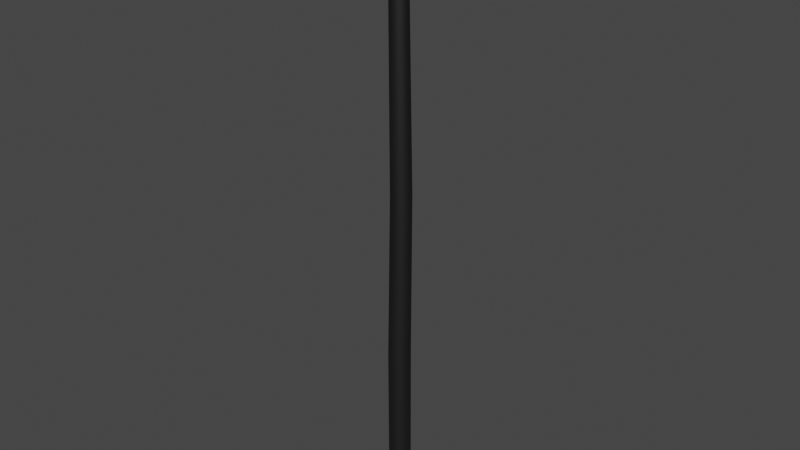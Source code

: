 # Source: Tree4_003.blend  (saved by Blender 2.91.10; exported with 4.5.12 LTS)
import bpy
from mathutils import Matrix  # noqa: F401  (used for matrix-valued properties, if any)

bpy.ops.wm.read_factory_settings(use_empty=True)
scene = bpy.context.scene
scene.name = 'Scene'

# ---- materials (node trees are filled in below, after node groups)
mat_tree_001 = bpy.data.materials.new('Tree_001')
mat_tree_001.use_transparent_shadow = False
mat_tree_001.diffuse_color = (0.05098, 0.05098, 0.05098, 1.0)
mat_tree_001.roughness = 0.69
mat_tree_001.metallic = 1.0

# ---- material node trees
mat_tree_001.use_nodes = True; mat_tree_001.node_tree.nodes.clear()
_N = mat_tree_001.node_tree.nodes; _L = mat_tree_001.node_tree.links
n0 = _N.new('ShaderNodeBsdfPrincipled'); n0.name = 'Principled BSDF'; n0.location = (10, 300)
n0.distribution = 'GGX'
n0.subsurface_method = 'BURLEY'
n0.inputs[0].default_value = (0.05098, 0.05098, 0.05098, 1.0)
n0.inputs[1].default_value = 1.0
n0.inputs[2].default_value = 0.69
n0.inputs[3].default_value = 1.45
n0.inputs[27].default_value = (0.0, 0.0, 0.0, 1.0)
n1 = _N.new('ShaderNodeOutputMaterial'); n1.name = 'Material Output'; n1.location = (300, 300)
n2 = _N.new('ShaderNodeNormalMap'); n2.name = 'Normal Map'; n2.location = (-300, -300)
n2.label = 'Normal/Map'
_L.new(n0.outputs[0], n1.inputs[0])
_L.new(n2.outputs[0], n0.inputs[5])
n1.is_active_output = True

# ---- world
world_world = bpy.data.worlds.new('World'); scene.world = world_world
world_world.use_nodes = True; world_world.node_tree.nodes.clear()
_N = world_world.node_tree.nodes; _L = world_world.node_tree.links
n0 = _N.new('ShaderNodeOutputWorld'); n0.name = 'World Output'; n0.location = (300, 300)
n1 = _N.new('ShaderNodeBackground'); n1.name = 'Background'; n1.location = (10, 300)
n1.inputs[0].default_value = (0.05088, 0.05088, 0.05088, 1.0)
_L.new(n1.outputs[0], n0.inputs[0])
n0.is_active_output = True
world_world.color = (0.05088, 0.05088, 0.05088)
world_world.use_sun_shadow = False
world_world.sun_shadow_jitter_overblur = 0.0

# ---- meshes
me_mesh = bpy.data.meshes.new('Mesh')
me_mesh.from_pydata([(0.02155, 0.3702, 0.004312), (-0.06864, 0.2701, 21.96), (0.2567, 0.2938, 0.004312), (0.1077, 0.2128, 21.96), (0.402, 0.09377, 0.004311), (0.2166, 0.06285, 21.96), (0.402, -0.1534, 0.004312), (0.2166, -0.1225, 21.96), (0.2567, -0.3534, 0.004312), (0.1077, -0.2725, 21.96), (0.02155, -0.4298, 0.004312), (-0.06864, -0.3298, 21.96), (-0.2136, -0.3534, 0.004312), (-0.245, -0.2725, 21.96), (-0.3589, -0.1534, 0.004312), (-0.3539, -0.1225, 21.96), (-0.3589, 0.09377, 0.004311), (-0.3539, 0.06285, 21.96), (-0.2136, 0.2938, 0.004312), (-0.245, 0.2128, 21.96), (0.06664, 0.338, 12.06), (0.2828, 0.2677, 12.06), (0.4165, 0.08382, 12.06), (0.4165, -0.1435, 12.06), (0.2828, -0.3274, 12.06), (0.06664, -0.3976, 12.06), (-0.1495, -0.3274, 12.06), (-0.2832, -0.1435, 12.06), (-0.2832, 0.08382, 12.06), (-0.1495, 0.2677, 12.06), (0.2341, 0.2938, 6.032), (0.3794, 0.09377, 6.032), (0.3794, -0.1534, 6.032), (0.2341, -0.3534, 6.032), (-0.0009976, -0.4298, 6.032), (-0.2361, -0.3534, 6.032), (-0.3814, -0.1534, 6.032), (-0.3814, 0.09377, 6.032), (-0.2361, 0.2938, 6.032), (-0.0009976, 0.3702, 6.032)], [], [(20, 1, 3), (5, 22, 21), (3, 5, 21), (20, 3, 21), (22, 5, 7), (9, 24, 23), (7, 9, 23), (22, 7, 23), (24, 9, 11), (13, 26, 25), (11, 13, 25), (24, 11, 25), (26, 13, 15), (17, 28, 27), (15, 17, 27), (26, 15, 27), (28, 17, 19), (1, 20, 29), (19, 1, 29), (28, 19, 29), (37, 28, 29), (38, 37, 29), (38, 29, 20), (38, 20, 39), (35, 26, 27), (36, 35, 27), (36, 27, 28), (36, 28, 37), (33, 24, 25), (34, 33, 25), (34, 25, 26), (34, 26, 35), (31, 22, 23), (32, 31, 23), (32, 23, 24), (32, 24, 33), (39, 20, 21), (30, 39, 21), (30, 21, 22), (30, 22, 31), (0, 39, 30), (31, 4, 2), (30, 31, 2), (0, 30, 2), (4, 31, 32), (33, 8, 6), (32, 33, 6), (4, 32, 6), (8, 33, 34), (35, 12, 10), (34, 35, 10), (8, 34, 10), (12, 35, 36), (37, 16, 14), (36, 37, 14), (12, 36, 14), (16, 37, 38), (39, 0, 18), (38, 39, 18), (16, 38, 18)])
me_mesh.polygons.foreach_set('use_smooth', [True] * 60)
me_mesh.materials.append(mat_tree_001)
me_mesh.use_remesh_fix_poles = True
me_mesh.use_remesh_preserve_attributes = False
me_mesh.use_mirror_vertex_groups = False
me_mesh.update()
me_mesh.normals_split_custom_set([tuple(v) for v in zip(*[iter([0.002442, 1.0, 0.006103, -0.002694, 1.0, 0.006818, 0.586, 0.8102, 0.01486, 0.9506, 0.3097, 0.01985, 0.9513, 0.3083, 0.007244, 0.5894, 0.8078, 0.00681, 0.586, 0.8102, 0.01486, 0.9506, 0.3097, 0.01985, 0.5894, 0.8078, 0.00681, 0.002442, 1.0, 0.006103, 0.586, 0.8102, 0.01486, 0.5894, 0.8078, 0.00681, 0.9513, 0.3083, 0.007244, 0.9506, 0.3097, 0.01985, 0.9506, -0.3097, 0.01985, 0.586, -0.8102, 0.01487, 0.5894, -0.8078, 0.00681, 0.9513, -0.3083, 0.007244, 0.9506, -0.3097, 0.01985, 0.586, -0.8102, 0.01487, 0.9513, -0.3083, 0.007244, 0.9513, 0.3083, 0.007244, 0.9506, -0.3097, 0.01985, 0.9513, -0.3083, 0.007244, 0.5894, -0.8078, 0.00681, 0.586, -0.8102, 0.01487, -0.002691, -1.0, 0.006818, -0.5895, -0.8077, -0.001204, -0.5862, -0.8102, 0.00539, 0.002443, -1.0, 0.006103, -0.002691, -1.0, 0.006818, -0.5895, -0.8077, -0.001204, 0.002443, -1.0, 0.006103, 0.5894, -0.8078, 0.00681, -0.002691, -1.0, 0.006818, 0.002443, -1.0, 0.006103, -0.5862, -0.8102, 0.00539, -0.5895, -0.8077, -0.001204, -0.9513, -0.3082, -0.00615, -0.9513, 0.3082, -0.006149, -0.9508, 0.3097, 0.004946, -0.9508, -0.3097, 0.004945, -0.9513, -0.3082, -0.00615, -0.9513, 0.3082, -0.006149, -0.9508, -0.3097, 0.004945, -0.5862, -0.8102, 0.00539, -0.9513, -0.3082, -0.00615, -0.9508, -0.3097, 0.004945, -0.9508, 0.3097, 0.004946, -0.9513, 0.3082, -0.006149, -0.5895, 0.8077, -0.001204, -0.002694, 1.0, 0.006818, 0.002442, 1.0, 0.006103, -0.5862, 0.8102, 0.00539, -0.5895, 0.8077, -0.001204, -0.002694, 1.0, 0.006818, -0.5862, 0.8102, 0.00539, -0.9508, 0.3097, 0.004946, -0.5895, 0.8077, -0.001204, -0.5862, 0.8102, 0.00539, -0.9512, 0.3086, 0.006217, -0.9508, 0.3097, 0.004946, -0.5862, 0.8102, 0.00539, -0.5887, 0.8083, 0.004869, -0.9512, 0.3086, 0.006217, -0.5862, 0.8102, 0.00539, -0.5887, 0.8083, 0.004869, -0.5862, 0.8102, 0.00539, 0.002442, 1.0, 0.006103, -0.5887, 0.8083, 0.004869, 0.002442, 1.0, 0.006103, -0.001469, 1.0, 0.00268, -0.5887, -0.8083, 0.00487, -0.5862, -0.8102, 0.00539, -0.9508, -0.3097, 0.004945, -0.9512, -0.3086, 0.006217, -0.5887, -0.8083, 0.00487, -0.9508, -0.3097, 0.004945, -0.9512, -0.3086, 0.006217, -0.9508, -0.3097, 0.004945, -0.9508, 0.3097, 0.004946, -0.9512, -0.3086, 0.006217, -0.9508, 0.3097, 0.004946, -0.9512, 0.3086, 0.006217, 0.5868, -0.8097, 0.0004791, 0.5894, -0.8078, 0.00681, 0.002443, -1.0, 0.006103, -0.001468, -1.0, 0.00268, 0.5868, -0.8097, 0.0004791, 0.002443, -1.0, 0.006103, -0.001468, -1.0, 0.00268, 0.002443, -1.0, 0.006103, -0.5862, -0.8102, 0.00539, -0.001468, -1.0, 0.00268, -0.5862, -0.8102, 0.00539, -0.5887, -0.8083, 0.00487, 0.9509, 0.3095, -0.0008872, 0.9513, 0.3083, 0.007244, 0.9513, -0.3083, 0.007244, 0.9509, -0.3095, -0.0008871, 0.9509, 0.3095, -0.0008872, 0.9513, -0.3083, 0.007244, 0.9509, -0.3095, -0.0008871, 0.9513, -0.3083, 0.007244, 0.5894, -0.8078, 0.00681, 0.9509, -0.3095, -0.0008871, 0.5894, -0.8078, 0.00681, 0.5868, -0.8097, 0.0004791, -0.001469, 1.0, 0.00268, 0.002442, 1.0, 0.006103, 0.5894, 0.8078, 0.00681, 0.5868, 0.8097, 0.0004791, -0.001469, 1.0, 0.00268, 0.5894, 0.8078, 0.00681, 0.5868, 0.8097, 0.0004791, 0.5894, 0.8078, 0.00681, 0.9513, 0.3083, 0.007244, 0.5868, 0.8097, 0.0004791, 0.9513, 0.3083, 0.007244, 0.9509, 0.3095, -0.0008872, 0.0007379, 1.0, 2.581e-06, -0.001469, 1.0, 0.00268, 0.5868, 0.8097, 0.0004791, 0.9509, 0.3095, -0.0008872, 0.9511, 0.3088, 0.003558, 0.5883, 0.8087, 0.0022, 0.5868, 0.8097, 0.0004791, 0.9509, 0.3095, -0.0008872, 0.5883, 0.8087, 0.0022, 0.0007379, 1.0, 2.581e-06, 0.5868, 0.8097, 0.0004791, 0.5883, 0.8087, 0.0022, 0.9511, 0.3088, 0.003558, 0.9509, 0.3095, -0.0008872, 0.9509, -0.3095, -0.0008871, 0.5868, -0.8097, 0.0004791, 0.5883, -0.8087, 0.002201, 0.9511, -0.3088, 0.003558, 0.9509, -0.3095, -0.0008871, 0.5868, -0.8097, 0.0004791, 0.9511, -0.3088, 0.003558, 0.9511, 0.3088, 0.003558, 0.9509, -0.3095, -0.0008871, 0.9511, -0.3088, 0.003558, 0.5883, -0.8087, 0.002201, 0.5868, -0.8097, 0.0004791, -0.001468, -1.0, 0.00268, -0.5887, -0.8083, 0.00487, -0.5873, -0.8094, -0.002197, 0.0007329, -1.0, 2.88e-06, -0.001468, -1.0, 0.00268, -0.5887, -0.8083, 0.00487, 0.0007329, -1.0, 2.88e-06, 0.5883, -0.8087, 0.002201, -0.001468, -1.0, 0.00268, 0.0007329, -1.0, 2.88e-06, -0.5873, -0.8094, -0.002197, -0.5887, -0.8083, 0.00487, -0.9512, -0.3086, 0.006217, -0.9512, 0.3086, 0.006217, -0.951, 0.3092, -0.003558, -0.951, -0.3092, -0.003558, -0.9512, -0.3086, 0.006217, -0.9512, 0.3086, 0.006217, -0.951, -0.3092, -0.003558, -0.5873, -0.8094, -0.002197, -0.9512, -0.3086, 0.006217, -0.951, -0.3092, -0.003558, -0.951, 0.3092, -0.003558, -0.9512, 0.3086, 0.006217, -0.5887, 0.8083, 0.004869, -0.001469, 1.0, 0.00268, 0.0007379, 1.0, 2.581e-06, -0.5873, 0.8094, -0.002198, -0.5887, 0.8083, 0.004869, -0.001469, 1.0, 0.00268, -0.5873, 0.8094, -0.002198, -0.951, 0.3092, -0.003558, -0.5887, 0.8083, 0.004869, -0.5873, 0.8094, -0.002198])] * 3)])

# ---- objects
ob_cylinder_023 = bpy.data.objects.new('Cylinder.023', me_mesh)

# ---- transforms, parenting, visibility, modifiers, constraints
ob_cylinder_023.location = (0.0, 0.0, 0.0)
ob_cylinder_023.scale = (5.0, 5.0, 5.0)
ob_cylinder_023.color = (0.8, 0.8, 0.8, 1.0)
ob_cylinder_023.lineart.crease_threshold = 0.0

# ---- collection membership
scene.collection.objects.link(ob_cylinder_023)

# ---- scene / render settings (as saved in the file)
scene.frame_start = 1; scene.frame_end = 250; scene.frame_set(1)
scene.render.engine = 'BLENDER_EEVEE_NEXT'
scene.render.fps = 30
scene.cycles.use_denoising = False
scene.cycles.samples = 128
scene.cycles.sampling_pattern = 'TABULATED_SOBOL'
scene.cycles.use_adaptive_sampling = False
scene.cycles.use_light_tree = False
scene.view_settings.view_transform = 'Filmic'
bpy.context.view_layer.update()

# ---- added for rendering (the .blend has no active camera and no usable light): camera, sun
cam_auto = bpy.data.cameras.new('AutoCamera')
cam_auto.lens = 50.0
cam_auto.sensor_width = 36.0
cam_auto.clip_end = 1784.5
ob_auto_camera = bpy.data.objects.new('AutoCamera', cam_auto)
scene.collection.objects.link(ob_auto_camera)
ob_auto_camera.location = (101.769, -122.166, 136.243)
ob_auto_camera.rotation_euler = (1.09748, -7.21219e-08, 0.694738)
scene.camera = ob_auto_camera
light_auto_sun = bpy.data.lights.new('AutoSun', 'SUN')
light_auto_sun.energy = 3.0
light_auto_sun.angle = 0.0523599
ob_auto_sun = bpy.data.objects.new('AutoSun', light_auto_sun)
scene.collection.objects.link(ob_auto_sun)
ob_auto_sun.rotation_euler = (0.872665, 0.174533, 0.523599)
bpy.context.view_layer.update()
